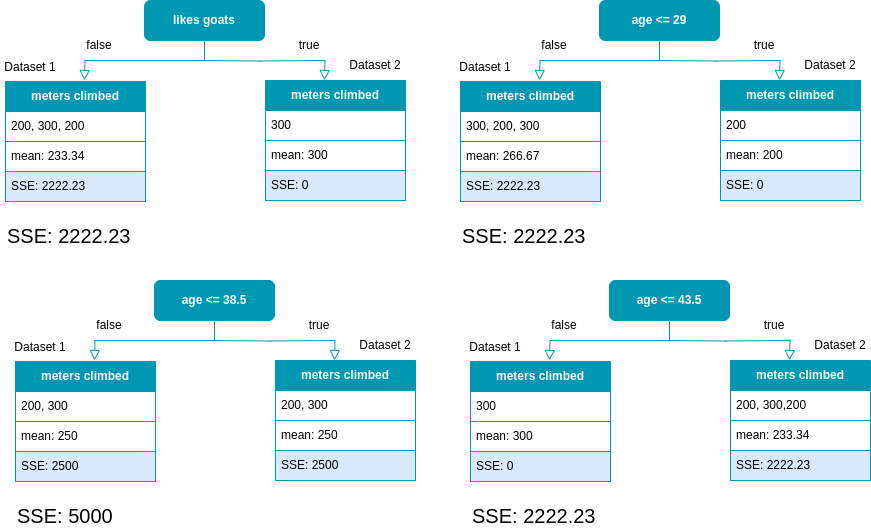

The diagram above was exported from draw.io. Its source (the exported page's mxGraphModel, read from the mxfile embedded in the PNG):
<mxGraphModel dx="1125" dy="712" grid="1" gridSize="10" guides="1" tooltips="1" connect="1" arrows="1" fold="1" page="1" pageScale="1" pageWidth="827" pageHeight="1169" math="0" shadow="0">
  <root>
    <mxCell id="0" />
    <mxCell id="1" parent="0" />
    <mxCell id="7ybJqyZVo-lREKUy7coq-1" value="" style="rounded=0;html=1;jettySize=auto;orthogonalLoop=1;fontSize=11;endArrow=block;endFill=0;endSize=8;strokeWidth=1;shadow=0;labelBackgroundColor=none;edgeStyle=orthogonalEdgeStyle;entryX=0.5;entryY=0;entryDx=0;entryDy=0;exitX=0.5;exitY=1;exitDx=0;exitDy=0;strokeColor=#0097B2;" parent="1" source="7ybJqyZVo-lREKUy7coq-2" edge="1">
      <mxGeometry relative="1" as="geometry">
        <mxPoint x="219" y="200" as="targetPoint" />
      </mxGeometry>
    </mxCell>
    <mxCell id="7ybJqyZVo-lREKUy7coq-2" value="&lt;font color=&quot;#ffffff&quot;&gt;&lt;b&gt;likes goats&lt;/b&gt;&lt;/font&gt;" style="rounded=1;whiteSpace=wrap;html=1;fontSize=12;glass=0;strokeWidth=1;shadow=0;fillColor=#0097B2;strokeColor=#0097B2;" parent="1" vertex="1">
      <mxGeometry x="279" y="120" width="120" height="40" as="geometry" />
    </mxCell>
    <mxCell id="7ybJqyZVo-lREKUy7coq-7" value="&lt;font color=&quot;#ffffff&quot;&gt;&lt;b&gt;meters climbed&lt;/b&gt;&lt;/font&gt;" style="swimlane;fontStyle=0;childLayout=stackLayout;horizontal=1;startSize=30;horizontalStack=0;resizeParent=1;resizeParentMax=0;resizeLast=0;collapsible=1;marginBottom=0;whiteSpace=wrap;html=1;fillColor=#0097B2;strokeColor=#0097B2;" parent="1" vertex="1">
      <mxGeometry x="140" y="201" width="140" height="120" as="geometry" />
    </mxCell>
    <mxCell id="7ybJqyZVo-lREKUy7coq-8" value="200, 300, 200" style="text;strokeColor=#0097B2;fillColor=default;align=left;verticalAlign=middle;spacingLeft=4;spacingRight=4;overflow=hidden;points=[[0,0.5],[1,0.5]];portConstraint=eastwest;rotatable=0;whiteSpace=wrap;html=1;labelBackgroundColor=none;" parent="7ybJqyZVo-lREKUy7coq-7" vertex="1">
      <mxGeometry y="30" width="140" height="30" as="geometry" />
    </mxCell>
    <mxCell id="7ybJqyZVo-lREKUy7coq-9" value="mean: 233.34" style="text;strokeColor=#0097B2;fillColor=default;align=left;verticalAlign=middle;spacingLeft=4;spacingRight=4;overflow=hidden;points=[[0,0.5],[1,0.5]];portConstraint=eastwest;rotatable=0;whiteSpace=wrap;html=1;labelBorderColor=none;labelBackgroundColor=none;" parent="7ybJqyZVo-lREKUy7coq-7" vertex="1">
      <mxGeometry y="60" width="140" height="30" as="geometry" />
    </mxCell>
    <mxCell id="7ybJqyZVo-lREKUy7coq-10" value="SSE: 2222.23" style="text;strokeColor=#0097B2;fillColor=#dae8fc;align=left;verticalAlign=middle;spacingLeft=4;spacingRight=4;overflow=hidden;points=[[0,0.5],[1,0.5]];portConstraint=eastwest;rotatable=0;whiteSpace=wrap;html=1;" parent="7ybJqyZVo-lREKUy7coq-7" vertex="1">
      <mxGeometry y="90" width="140" height="30" as="geometry" />
    </mxCell>
    <mxCell id="7ybJqyZVo-lREKUy7coq-11" value="" style="rounded=0;html=1;jettySize=auto;orthogonalLoop=1;fontSize=11;endArrow=block;endFill=0;endSize=8;strokeWidth=1;shadow=0;labelBackgroundColor=none;edgeStyle=orthogonalEdgeStyle;entryX=0.5;entryY=0;entryDx=0;entryDy=0;strokeColor=#0097B2;" parent="1" edge="1">
      <mxGeometry relative="1" as="geometry">
        <mxPoint x="330" y="180" as="sourcePoint" />
        <mxPoint x="459" y="200" as="targetPoint" />
      </mxGeometry>
    </mxCell>
    <mxCell id="7ybJqyZVo-lREKUy7coq-13" value="Dataset 2" style="text;html=1;strokeColor=none;fillColor=none;align=center;verticalAlign=middle;whiteSpace=wrap;rounded=0;" parent="1" vertex="1">
      <mxGeometry x="480" y="170" width="60" height="30" as="geometry" />
    </mxCell>
    <mxCell id="7ybJqyZVo-lREKUy7coq-15" value="true" style="text;html=1;strokeColor=none;fillColor=none;align=center;verticalAlign=middle;whiteSpace=wrap;rounded=0;" parent="1" vertex="1">
      <mxGeometry x="414" y="150" width="60" height="30" as="geometry" />
    </mxCell>
    <mxCell id="czRnGx9iezv_RPsm4QOs-5" value="&lt;font color=&quot;#ffffff&quot;&gt;&lt;b&gt;meters climbed&lt;/b&gt;&lt;/font&gt;" style="swimlane;fontStyle=0;childLayout=stackLayout;horizontal=1;startSize=30;horizontalStack=0;resizeParent=1;resizeParentMax=0;resizeLast=0;collapsible=1;marginBottom=0;whiteSpace=wrap;html=1;fillColor=#0097B2;strokeColor=#0097B2;" parent="1" vertex="1">
      <mxGeometry x="400" y="200" width="140" height="120" as="geometry" />
    </mxCell>
    <mxCell id="czRnGx9iezv_RPsm4QOs-6" value="300" style="text;strokeColor=#0097B2;fillColor=default;align=left;verticalAlign=middle;spacingLeft=4;spacingRight=4;overflow=hidden;points=[[0,0.5],[1,0.5]];portConstraint=eastwest;rotatable=0;whiteSpace=wrap;html=1;labelBackgroundColor=none;" parent="czRnGx9iezv_RPsm4QOs-5" vertex="1">
      <mxGeometry y="30" width="140" height="30" as="geometry" />
    </mxCell>
    <mxCell id="czRnGx9iezv_RPsm4QOs-7" value="mean: 300" style="text;strokeColor=#0097B2;fillColor=default;align=left;verticalAlign=middle;spacingLeft=4;spacingRight=4;overflow=hidden;points=[[0,0.5],[1,0.5]];portConstraint=eastwest;rotatable=0;whiteSpace=wrap;html=1;labelBorderColor=none;labelBackgroundColor=none;" parent="czRnGx9iezv_RPsm4QOs-5" vertex="1">
      <mxGeometry y="60" width="140" height="30" as="geometry" />
    </mxCell>
    <mxCell id="czRnGx9iezv_RPsm4QOs-8" value="SSE: 0" style="text;strokeColor=#0097B2;fillColor=#dae8fc;align=left;verticalAlign=middle;spacingLeft=4;spacingRight=4;overflow=hidden;points=[[0,0.5],[1,0.5]];portConstraint=eastwest;rotatable=0;whiteSpace=wrap;html=1;" parent="czRnGx9iezv_RPsm4QOs-5" vertex="1">
      <mxGeometry y="90" width="140" height="30" as="geometry" />
    </mxCell>
    <mxCell id="czRnGx9iezv_RPsm4QOs-11" value="false" style="text;html=1;strokeColor=none;fillColor=none;align=center;verticalAlign=middle;whiteSpace=wrap;rounded=0;" parent="1" vertex="1">
      <mxGeometry x="204" y="150" width="60" height="30" as="geometry" />
    </mxCell>
    <mxCell id="czRnGx9iezv_RPsm4QOs-16" value="Dataset 1" style="text;html=1;strokeColor=none;fillColor=none;align=center;verticalAlign=middle;whiteSpace=wrap;rounded=0;" parent="1" vertex="1">
      <mxGeometry x="135" y="172" width="60" height="30" as="geometry" />
    </mxCell>
    <mxCell id="czRnGx9iezv_RPsm4QOs-22" value="SSE: 2222.23" style="text;html=1;strokeColor=none;fillColor=none;align=left;verticalAlign=middle;whiteSpace=wrap;rounded=0;fontSize=20;" parent="1" vertex="1">
      <mxGeometry x="140" y="340" width="240" height="30" as="geometry" />
    </mxCell>
    <mxCell id="KPtUJ4KxzLtj8i95AXvk-1" value="" style="rounded=0;html=1;jettySize=auto;orthogonalLoop=1;fontSize=11;endArrow=block;endFill=0;endSize=8;strokeWidth=1;shadow=0;labelBackgroundColor=none;edgeStyle=orthogonalEdgeStyle;entryX=0.5;entryY=0;entryDx=0;entryDy=0;exitX=0.5;exitY=1;exitDx=0;exitDy=0;strokeColor=#0097B2;" edge="1" parent="1" source="KPtUJ4KxzLtj8i95AXvk-2">
      <mxGeometry relative="1" as="geometry">
        <mxPoint x="674" y="200" as="targetPoint" />
      </mxGeometry>
    </mxCell>
    <mxCell id="KPtUJ4KxzLtj8i95AXvk-2" value="&lt;font color=&quot;#ffffff&quot;&gt;&lt;b&gt;age &amp;lt;= 29&lt;/b&gt;&lt;/font&gt;" style="rounded=1;whiteSpace=wrap;html=1;fontSize=12;glass=0;strokeWidth=1;shadow=0;fillColor=#0097B2;strokeColor=#0097B2;" vertex="1" parent="1">
      <mxGeometry x="734" y="120" width="120" height="40" as="geometry" />
    </mxCell>
    <mxCell id="KPtUJ4KxzLtj8i95AXvk-3" value="&lt;font color=&quot;#ffffff&quot;&gt;&lt;b&gt;meters climbed&lt;/b&gt;&lt;/font&gt;" style="swimlane;fontStyle=0;childLayout=stackLayout;horizontal=1;startSize=30;horizontalStack=0;resizeParent=1;resizeParentMax=0;resizeLast=0;collapsible=1;marginBottom=0;whiteSpace=wrap;html=1;fillColor=#0097B2;strokeColor=#0097B2;" vertex="1" parent="1">
      <mxGeometry x="595" y="201" width="140" height="120" as="geometry" />
    </mxCell>
    <mxCell id="KPtUJ4KxzLtj8i95AXvk-4" value="300, 200, 300" style="text;strokeColor=#0097B2;fillColor=default;align=left;verticalAlign=middle;spacingLeft=4;spacingRight=4;overflow=hidden;points=[[0,0.5],[1,0.5]];portConstraint=eastwest;rotatable=0;whiteSpace=wrap;html=1;labelBackgroundColor=none;" vertex="1" parent="KPtUJ4KxzLtj8i95AXvk-3">
      <mxGeometry y="30" width="140" height="30" as="geometry" />
    </mxCell>
    <mxCell id="KPtUJ4KxzLtj8i95AXvk-5" value="mean: 266.67" style="text;strokeColor=#0097B2;fillColor=default;align=left;verticalAlign=middle;spacingLeft=4;spacingRight=4;overflow=hidden;points=[[0,0.5],[1,0.5]];portConstraint=eastwest;rotatable=0;whiteSpace=wrap;html=1;labelBorderColor=none;labelBackgroundColor=none;" vertex="1" parent="KPtUJ4KxzLtj8i95AXvk-3">
      <mxGeometry y="60" width="140" height="30" as="geometry" />
    </mxCell>
    <mxCell id="KPtUJ4KxzLtj8i95AXvk-6" value="SSE: 2222.23" style="text;strokeColor=#0097B2;fillColor=#dae8fc;align=left;verticalAlign=middle;spacingLeft=4;spacingRight=4;overflow=hidden;points=[[0,0.5],[1,0.5]];portConstraint=eastwest;rotatable=0;whiteSpace=wrap;html=1;" vertex="1" parent="KPtUJ4KxzLtj8i95AXvk-3">
      <mxGeometry y="90" width="140" height="30" as="geometry" />
    </mxCell>
    <mxCell id="KPtUJ4KxzLtj8i95AXvk-7" value="" style="rounded=0;html=1;jettySize=auto;orthogonalLoop=1;fontSize=11;endArrow=block;endFill=0;endSize=8;strokeWidth=1;shadow=0;labelBackgroundColor=none;edgeStyle=orthogonalEdgeStyle;entryX=0.5;entryY=0;entryDx=0;entryDy=0;strokeColor=#0097B2;" edge="1" parent="1">
      <mxGeometry relative="1" as="geometry">
        <mxPoint x="785" y="180" as="sourcePoint" />
        <mxPoint x="914" y="200" as="targetPoint" />
      </mxGeometry>
    </mxCell>
    <mxCell id="KPtUJ4KxzLtj8i95AXvk-8" value="Dataset 2" style="text;html=1;strokeColor=none;fillColor=none;align=center;verticalAlign=middle;whiteSpace=wrap;rounded=0;" vertex="1" parent="1">
      <mxGeometry x="935" y="170" width="60" height="30" as="geometry" />
    </mxCell>
    <mxCell id="KPtUJ4KxzLtj8i95AXvk-9" value="true" style="text;html=1;strokeColor=none;fillColor=none;align=center;verticalAlign=middle;whiteSpace=wrap;rounded=0;" vertex="1" parent="1">
      <mxGeometry x="869" y="150" width="60" height="30" as="geometry" />
    </mxCell>
    <mxCell id="KPtUJ4KxzLtj8i95AXvk-10" value="&lt;font color=&quot;#ffffff&quot;&gt;&lt;b&gt;meters climbed&lt;/b&gt;&lt;/font&gt;" style="swimlane;fontStyle=0;childLayout=stackLayout;horizontal=1;startSize=30;horizontalStack=0;resizeParent=1;resizeParentMax=0;resizeLast=0;collapsible=1;marginBottom=0;whiteSpace=wrap;html=1;fillColor=#0097B2;strokeColor=#0097B2;" vertex="1" parent="1">
      <mxGeometry x="855" y="200" width="140" height="120" as="geometry" />
    </mxCell>
    <mxCell id="KPtUJ4KxzLtj8i95AXvk-11" value="200" style="text;strokeColor=#0097B2;fillColor=default;align=left;verticalAlign=middle;spacingLeft=4;spacingRight=4;overflow=hidden;points=[[0,0.5],[1,0.5]];portConstraint=eastwest;rotatable=0;whiteSpace=wrap;html=1;labelBackgroundColor=none;" vertex="1" parent="KPtUJ4KxzLtj8i95AXvk-10">
      <mxGeometry y="30" width="140" height="30" as="geometry" />
    </mxCell>
    <mxCell id="KPtUJ4KxzLtj8i95AXvk-12" value="mean: 200" style="text;strokeColor=#0097B2;fillColor=default;align=left;verticalAlign=middle;spacingLeft=4;spacingRight=4;overflow=hidden;points=[[0,0.5],[1,0.5]];portConstraint=eastwest;rotatable=0;whiteSpace=wrap;html=1;labelBorderColor=none;labelBackgroundColor=none;" vertex="1" parent="KPtUJ4KxzLtj8i95AXvk-10">
      <mxGeometry y="60" width="140" height="30" as="geometry" />
    </mxCell>
    <mxCell id="KPtUJ4KxzLtj8i95AXvk-13" value="SSE: 0" style="text;strokeColor=#0097B2;fillColor=#dae8fc;align=left;verticalAlign=middle;spacingLeft=4;spacingRight=4;overflow=hidden;points=[[0,0.5],[1,0.5]];portConstraint=eastwest;rotatable=0;whiteSpace=wrap;html=1;" vertex="1" parent="KPtUJ4KxzLtj8i95AXvk-10">
      <mxGeometry y="90" width="140" height="30" as="geometry" />
    </mxCell>
    <mxCell id="KPtUJ4KxzLtj8i95AXvk-14" value="false" style="text;html=1;strokeColor=none;fillColor=none;align=center;verticalAlign=middle;whiteSpace=wrap;rounded=0;" vertex="1" parent="1">
      <mxGeometry x="659" y="150" width="60" height="30" as="geometry" />
    </mxCell>
    <mxCell id="KPtUJ4KxzLtj8i95AXvk-15" value="Dataset 1" style="text;html=1;strokeColor=none;fillColor=none;align=center;verticalAlign=middle;whiteSpace=wrap;rounded=0;" vertex="1" parent="1">
      <mxGeometry x="590" y="172" width="60" height="30" as="geometry" />
    </mxCell>
    <mxCell id="KPtUJ4KxzLtj8i95AXvk-16" value="SSE: 2222.23" style="text;html=1;strokeColor=none;fillColor=none;align=left;verticalAlign=middle;whiteSpace=wrap;rounded=0;fontSize=20;" vertex="1" parent="1">
      <mxGeometry x="595" y="340" width="240" height="30" as="geometry" />
    </mxCell>
    <mxCell id="KPtUJ4KxzLtj8i95AXvk-17" value="" style="rounded=0;html=1;jettySize=auto;orthogonalLoop=1;fontSize=11;endArrow=block;endFill=0;endSize=8;strokeWidth=1;shadow=0;labelBackgroundColor=none;edgeStyle=orthogonalEdgeStyle;entryX=0.5;entryY=0;entryDx=0;entryDy=0;exitX=0.5;exitY=1;exitDx=0;exitDy=0;strokeColor=#0097B2;" edge="1" parent="1" source="KPtUJ4KxzLtj8i95AXvk-18">
      <mxGeometry relative="1" as="geometry">
        <mxPoint x="229" y="480" as="targetPoint" />
      </mxGeometry>
    </mxCell>
    <mxCell id="KPtUJ4KxzLtj8i95AXvk-18" value="&lt;font color=&quot;#ffffff&quot;&gt;&lt;b&gt;age &amp;lt;= 38.5&lt;/b&gt;&lt;/font&gt;" style="rounded=1;whiteSpace=wrap;html=1;fontSize=12;glass=0;strokeWidth=1;shadow=0;fillColor=#0097B2;strokeColor=#0097B2;" vertex="1" parent="1">
      <mxGeometry x="289" y="400" width="120" height="40" as="geometry" />
    </mxCell>
    <mxCell id="KPtUJ4KxzLtj8i95AXvk-19" value="&lt;font color=&quot;#ffffff&quot;&gt;&lt;b&gt;meters climbed&lt;/b&gt;&lt;/font&gt;" style="swimlane;fontStyle=0;childLayout=stackLayout;horizontal=1;startSize=30;horizontalStack=0;resizeParent=1;resizeParentMax=0;resizeLast=0;collapsible=1;marginBottom=0;whiteSpace=wrap;html=1;fillColor=#0097B2;strokeColor=#0097B2;" vertex="1" parent="1">
      <mxGeometry x="150" y="481" width="140" height="120" as="geometry" />
    </mxCell>
    <mxCell id="KPtUJ4KxzLtj8i95AXvk-20" value="200, 300" style="text;strokeColor=#0097B2;fillColor=default;align=left;verticalAlign=middle;spacingLeft=4;spacingRight=4;overflow=hidden;points=[[0,0.5],[1,0.5]];portConstraint=eastwest;rotatable=0;whiteSpace=wrap;html=1;labelBackgroundColor=none;" vertex="1" parent="KPtUJ4KxzLtj8i95AXvk-19">
      <mxGeometry y="30" width="140" height="30" as="geometry" />
    </mxCell>
    <mxCell id="KPtUJ4KxzLtj8i95AXvk-21" value="mean: 250" style="text;strokeColor=#0097B2;fillColor=default;align=left;verticalAlign=middle;spacingLeft=4;spacingRight=4;overflow=hidden;points=[[0,0.5],[1,0.5]];portConstraint=eastwest;rotatable=0;whiteSpace=wrap;html=1;labelBorderColor=none;labelBackgroundColor=none;" vertex="1" parent="KPtUJ4KxzLtj8i95AXvk-19">
      <mxGeometry y="60" width="140" height="30" as="geometry" />
    </mxCell>
    <mxCell id="KPtUJ4KxzLtj8i95AXvk-22" value="SSE: 2500" style="text;strokeColor=#0097B2;fillColor=#dae8fc;align=left;verticalAlign=middle;spacingLeft=4;spacingRight=4;overflow=hidden;points=[[0,0.5],[1,0.5]];portConstraint=eastwest;rotatable=0;whiteSpace=wrap;html=1;" vertex="1" parent="KPtUJ4KxzLtj8i95AXvk-19">
      <mxGeometry y="90" width="140" height="30" as="geometry" />
    </mxCell>
    <mxCell id="KPtUJ4KxzLtj8i95AXvk-23" value="" style="rounded=0;html=1;jettySize=auto;orthogonalLoop=1;fontSize=11;endArrow=block;endFill=0;endSize=8;strokeWidth=1;shadow=0;labelBackgroundColor=none;edgeStyle=orthogonalEdgeStyle;entryX=0.5;entryY=0;entryDx=0;entryDy=0;strokeColor=#0097B2;" edge="1" parent="1">
      <mxGeometry relative="1" as="geometry">
        <mxPoint x="340" y="460" as="sourcePoint" />
        <mxPoint x="469" y="480" as="targetPoint" />
      </mxGeometry>
    </mxCell>
    <mxCell id="KPtUJ4KxzLtj8i95AXvk-24" value="Dataset 2" style="text;html=1;strokeColor=none;fillColor=none;align=center;verticalAlign=middle;whiteSpace=wrap;rounded=0;" vertex="1" parent="1">
      <mxGeometry x="490" y="450" width="60" height="30" as="geometry" />
    </mxCell>
    <mxCell id="KPtUJ4KxzLtj8i95AXvk-25" value="true" style="text;html=1;strokeColor=none;fillColor=none;align=center;verticalAlign=middle;whiteSpace=wrap;rounded=0;" vertex="1" parent="1">
      <mxGeometry x="424" y="430" width="60" height="30" as="geometry" />
    </mxCell>
    <mxCell id="KPtUJ4KxzLtj8i95AXvk-26" value="&lt;font color=&quot;#ffffff&quot;&gt;&lt;b&gt;meters climbed&lt;/b&gt;&lt;/font&gt;" style="swimlane;fontStyle=0;childLayout=stackLayout;horizontal=1;startSize=30;horizontalStack=0;resizeParent=1;resizeParentMax=0;resizeLast=0;collapsible=1;marginBottom=0;whiteSpace=wrap;html=1;fillColor=#0097B2;strokeColor=#0097B2;" vertex="1" parent="1">
      <mxGeometry x="410" y="480" width="140" height="120" as="geometry" />
    </mxCell>
    <mxCell id="KPtUJ4KxzLtj8i95AXvk-27" value="200, 300" style="text;strokeColor=#0097B2;fillColor=default;align=left;verticalAlign=middle;spacingLeft=4;spacingRight=4;overflow=hidden;points=[[0,0.5],[1,0.5]];portConstraint=eastwest;rotatable=0;whiteSpace=wrap;html=1;labelBackgroundColor=none;" vertex="1" parent="KPtUJ4KxzLtj8i95AXvk-26">
      <mxGeometry y="30" width="140" height="30" as="geometry" />
    </mxCell>
    <mxCell id="KPtUJ4KxzLtj8i95AXvk-28" value="mean: 250" style="text;strokeColor=#0097B2;fillColor=default;align=left;verticalAlign=middle;spacingLeft=4;spacingRight=4;overflow=hidden;points=[[0,0.5],[1,0.5]];portConstraint=eastwest;rotatable=0;whiteSpace=wrap;html=1;labelBorderColor=none;labelBackgroundColor=none;" vertex="1" parent="KPtUJ4KxzLtj8i95AXvk-26">
      <mxGeometry y="60" width="140" height="30" as="geometry" />
    </mxCell>
    <mxCell id="KPtUJ4KxzLtj8i95AXvk-29" value="SSE: 2500" style="text;strokeColor=#0097B2;fillColor=#dae8fc;align=left;verticalAlign=middle;spacingLeft=4;spacingRight=4;overflow=hidden;points=[[0,0.5],[1,0.5]];portConstraint=eastwest;rotatable=0;whiteSpace=wrap;html=1;" vertex="1" parent="KPtUJ4KxzLtj8i95AXvk-26">
      <mxGeometry y="90" width="140" height="30" as="geometry" />
    </mxCell>
    <mxCell id="KPtUJ4KxzLtj8i95AXvk-30" value="false" style="text;html=1;strokeColor=none;fillColor=none;align=center;verticalAlign=middle;whiteSpace=wrap;rounded=0;" vertex="1" parent="1">
      <mxGeometry x="214" y="430" width="60" height="30" as="geometry" />
    </mxCell>
    <mxCell id="KPtUJ4KxzLtj8i95AXvk-31" value="Dataset 1" style="text;html=1;strokeColor=none;fillColor=none;align=center;verticalAlign=middle;whiteSpace=wrap;rounded=0;" vertex="1" parent="1">
      <mxGeometry x="145" y="452" width="60" height="30" as="geometry" />
    </mxCell>
    <mxCell id="KPtUJ4KxzLtj8i95AXvk-32" value="SSE: 5000" style="text;html=1;strokeColor=none;fillColor=none;align=left;verticalAlign=middle;whiteSpace=wrap;rounded=0;fontSize=20;" vertex="1" parent="1">
      <mxGeometry x="150" y="620" width="240" height="30" as="geometry" />
    </mxCell>
    <mxCell id="KPtUJ4KxzLtj8i95AXvk-33" value="" style="rounded=0;html=1;jettySize=auto;orthogonalLoop=1;fontSize=11;endArrow=block;endFill=0;endSize=8;strokeWidth=1;shadow=0;labelBackgroundColor=none;edgeStyle=orthogonalEdgeStyle;entryX=0.5;entryY=0;entryDx=0;entryDy=0;exitX=0.5;exitY=1;exitDx=0;exitDy=0;strokeColor=#0097B2;" edge="1" parent="1" source="KPtUJ4KxzLtj8i95AXvk-34">
      <mxGeometry relative="1" as="geometry">
        <mxPoint x="684" y="480" as="targetPoint" />
      </mxGeometry>
    </mxCell>
    <mxCell id="KPtUJ4KxzLtj8i95AXvk-34" value="&lt;font color=&quot;#ffffff&quot;&gt;&lt;b&gt;age &amp;lt;= 43.5&lt;/b&gt;&lt;/font&gt;" style="rounded=1;whiteSpace=wrap;html=1;fontSize=12;glass=0;strokeWidth=1;shadow=0;fillColor=#0097B2;strokeColor=#0097B2;" vertex="1" parent="1">
      <mxGeometry x="744" y="400" width="120" height="40" as="geometry" />
    </mxCell>
    <mxCell id="KPtUJ4KxzLtj8i95AXvk-35" value="&lt;font color=&quot;#ffffff&quot;&gt;&lt;b&gt;meters climbed&lt;/b&gt;&lt;/font&gt;" style="swimlane;fontStyle=0;childLayout=stackLayout;horizontal=1;startSize=30;horizontalStack=0;resizeParent=1;resizeParentMax=0;resizeLast=0;collapsible=1;marginBottom=0;whiteSpace=wrap;html=1;fillColor=#0097B2;strokeColor=#0097B2;" vertex="1" parent="1">
      <mxGeometry x="605" y="481" width="140" height="120" as="geometry" />
    </mxCell>
    <mxCell id="KPtUJ4KxzLtj8i95AXvk-36" value="300" style="text;strokeColor=#0097B2;fillColor=default;align=left;verticalAlign=middle;spacingLeft=4;spacingRight=4;overflow=hidden;points=[[0,0.5],[1,0.5]];portConstraint=eastwest;rotatable=0;whiteSpace=wrap;html=1;labelBackgroundColor=none;" vertex="1" parent="KPtUJ4KxzLtj8i95AXvk-35">
      <mxGeometry y="30" width="140" height="30" as="geometry" />
    </mxCell>
    <mxCell id="KPtUJ4KxzLtj8i95AXvk-37" value="mean: 300" style="text;strokeColor=#0097B2;fillColor=default;align=left;verticalAlign=middle;spacingLeft=4;spacingRight=4;overflow=hidden;points=[[0,0.5],[1,0.5]];portConstraint=eastwest;rotatable=0;whiteSpace=wrap;html=1;labelBorderColor=none;labelBackgroundColor=none;" vertex="1" parent="KPtUJ4KxzLtj8i95AXvk-35">
      <mxGeometry y="60" width="140" height="30" as="geometry" />
    </mxCell>
    <mxCell id="KPtUJ4KxzLtj8i95AXvk-38" value="SSE: 0" style="text;strokeColor=#0097B2;fillColor=#dae8fc;align=left;verticalAlign=middle;spacingLeft=4;spacingRight=4;overflow=hidden;points=[[0,0.5],[1,0.5]];portConstraint=eastwest;rotatable=0;whiteSpace=wrap;html=1;" vertex="1" parent="KPtUJ4KxzLtj8i95AXvk-35">
      <mxGeometry y="90" width="140" height="30" as="geometry" />
    </mxCell>
    <mxCell id="KPtUJ4KxzLtj8i95AXvk-39" value="" style="rounded=0;html=1;jettySize=auto;orthogonalLoop=1;fontSize=11;endArrow=block;endFill=0;endSize=8;strokeWidth=1;shadow=0;labelBackgroundColor=none;edgeStyle=orthogonalEdgeStyle;entryX=0.5;entryY=0;entryDx=0;entryDy=0;strokeColor=#0097B2;" edge="1" parent="1">
      <mxGeometry relative="1" as="geometry">
        <mxPoint x="795" y="460" as="sourcePoint" />
        <mxPoint x="924" y="480" as="targetPoint" />
      </mxGeometry>
    </mxCell>
    <mxCell id="KPtUJ4KxzLtj8i95AXvk-40" value="Dataset 2" style="text;html=1;strokeColor=none;fillColor=none;align=center;verticalAlign=middle;whiteSpace=wrap;rounded=0;" vertex="1" parent="1">
      <mxGeometry x="945" y="450" width="60" height="30" as="geometry" />
    </mxCell>
    <mxCell id="KPtUJ4KxzLtj8i95AXvk-41" value="true" style="text;html=1;strokeColor=none;fillColor=none;align=center;verticalAlign=middle;whiteSpace=wrap;rounded=0;" vertex="1" parent="1">
      <mxGeometry x="879" y="430" width="60" height="30" as="geometry" />
    </mxCell>
    <mxCell id="KPtUJ4KxzLtj8i95AXvk-42" value="&lt;font color=&quot;#ffffff&quot;&gt;&lt;b&gt;meters climbed&lt;/b&gt;&lt;/font&gt;" style="swimlane;fontStyle=0;childLayout=stackLayout;horizontal=1;startSize=30;horizontalStack=0;resizeParent=1;resizeParentMax=0;resizeLast=0;collapsible=1;marginBottom=0;whiteSpace=wrap;html=1;fillColor=#0097B2;strokeColor=#0097B2;" vertex="1" parent="1">
      <mxGeometry x="865" y="480" width="140" height="120" as="geometry" />
    </mxCell>
    <mxCell id="KPtUJ4KxzLtj8i95AXvk-43" value="200, 300,200" style="text;strokeColor=#0097B2;fillColor=default;align=left;verticalAlign=middle;spacingLeft=4;spacingRight=4;overflow=hidden;points=[[0,0.5],[1,0.5]];portConstraint=eastwest;rotatable=0;whiteSpace=wrap;html=1;labelBackgroundColor=none;" vertex="1" parent="KPtUJ4KxzLtj8i95AXvk-42">
      <mxGeometry y="30" width="140" height="30" as="geometry" />
    </mxCell>
    <mxCell id="KPtUJ4KxzLtj8i95AXvk-44" value="mean: 233.34" style="text;strokeColor=#0097B2;fillColor=default;align=left;verticalAlign=middle;spacingLeft=4;spacingRight=4;overflow=hidden;points=[[0,0.5],[1,0.5]];portConstraint=eastwest;rotatable=0;whiteSpace=wrap;html=1;labelBorderColor=none;labelBackgroundColor=none;" vertex="1" parent="KPtUJ4KxzLtj8i95AXvk-42">
      <mxGeometry y="60" width="140" height="30" as="geometry" />
    </mxCell>
    <mxCell id="KPtUJ4KxzLtj8i95AXvk-45" value="SSE: 2222.23" style="text;strokeColor=#0097B2;fillColor=#dae8fc;align=left;verticalAlign=middle;spacingLeft=4;spacingRight=4;overflow=hidden;points=[[0,0.5],[1,0.5]];portConstraint=eastwest;rotatable=0;whiteSpace=wrap;html=1;" vertex="1" parent="KPtUJ4KxzLtj8i95AXvk-42">
      <mxGeometry y="90" width="140" height="30" as="geometry" />
    </mxCell>
    <mxCell id="KPtUJ4KxzLtj8i95AXvk-46" value="false" style="text;html=1;strokeColor=none;fillColor=none;align=center;verticalAlign=middle;whiteSpace=wrap;rounded=0;" vertex="1" parent="1">
      <mxGeometry x="669" y="430" width="60" height="30" as="geometry" />
    </mxCell>
    <mxCell id="KPtUJ4KxzLtj8i95AXvk-47" value="Dataset 1" style="text;html=1;strokeColor=none;fillColor=none;align=center;verticalAlign=middle;whiteSpace=wrap;rounded=0;" vertex="1" parent="1">
      <mxGeometry x="600" y="452" width="60" height="30" as="geometry" />
    </mxCell>
    <mxCell id="KPtUJ4KxzLtj8i95AXvk-48" value="SSE: 2222.23" style="text;html=1;strokeColor=none;fillColor=none;align=left;verticalAlign=middle;whiteSpace=wrap;rounded=0;fontSize=20;" vertex="1" parent="1">
      <mxGeometry x="605" y="620" width="240" height="30" as="geometry" />
    </mxCell>
  </root>
</mxGraphModel>